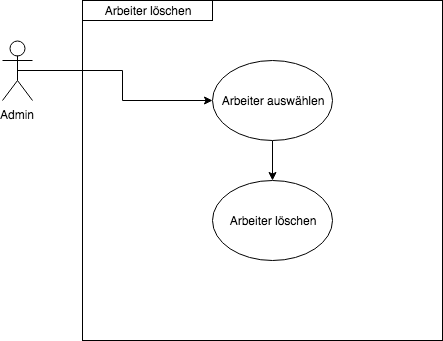

The diagram above was exported from draw.io. Its source (the exported page's mxGraphModel, read from the mxfile embedded in the PNG):
<mxGraphModel dx="823" dy="466" grid="1" gridSize="10" guides="1" tooltips="1" connect="1" arrows="1" fold="1" page="1" pageScale="1" pageWidth="827" pageHeight="1169" math="0" shadow="0">
  <root>
    <mxCell id="2qbBVg7mfQPV-_pDMc_y-0" />
    <mxCell id="2qbBVg7mfQPV-_pDMc_y-1" parent="2qbBVg7mfQPV-_pDMc_y-0" />
    <mxCell id="EuKYc7_cnmvkRMvPvcwf-0" value="" style="whiteSpace=wrap;html=1;aspect=notfixed;strokeColor=#000000;imageAspect=0;" vertex="1" parent="2qbBVg7mfQPV-_pDMc_y-1">
      <mxGeometry x="160" y="40" width="360" height="340" as="geometry" />
    </mxCell>
    <mxCell id="EuKYc7_cnmvkRMvPvcwf-1" style="edgeStyle=orthogonalEdgeStyle;rounded=0;orthogonalLoop=1;jettySize=auto;html=1;exitX=0.5;exitY=0.5;exitDx=0;exitDy=0;exitPerimeter=0;entryX=0;entryY=0.5;entryDx=0;entryDy=0;" edge="1" parent="2qbBVg7mfQPV-_pDMc_y-1" source="EuKYc7_cnmvkRMvPvcwf-2" target="EuKYc7_cnmvkRMvPvcwf-5">
      <mxGeometry relative="1" as="geometry" />
    </mxCell>
    <mxCell id="EuKYc7_cnmvkRMvPvcwf-2" value="Admin&lt;br&gt;" style="shape=umlActor;verticalLabelPosition=bottom;labelBackgroundColor=#ffffff;verticalAlign=top;html=1;outlineConnect=0;strokeColor=#000000;" vertex="1" parent="2qbBVg7mfQPV-_pDMc_y-1">
      <mxGeometry x="80" y="80" width="30" height="60" as="geometry" />
    </mxCell>
    <mxCell id="EuKYc7_cnmvkRMvPvcwf-3" value="Arbeiter löschen" style="text;html=1;strokeColor=#000000;fillColor=none;align=center;verticalAlign=middle;whiteSpace=wrap;rounded=0;" vertex="1" parent="2qbBVg7mfQPV-_pDMc_y-1">
      <mxGeometry x="160" y="40" width="130" height="20" as="geometry" />
    </mxCell>
    <mxCell id="EuKYc7_cnmvkRMvPvcwf-4" style="edgeStyle=orthogonalEdgeStyle;rounded=0;orthogonalLoop=1;jettySize=auto;html=1;exitX=0.5;exitY=1;exitDx=0;exitDy=0;entryX=0.5;entryY=0;entryDx=0;entryDy=0;" edge="1" parent="2qbBVg7mfQPV-_pDMc_y-1" source="EuKYc7_cnmvkRMvPvcwf-5" target="EuKYc7_cnmvkRMvPvcwf-6">
      <mxGeometry relative="1" as="geometry" />
    </mxCell>
    <mxCell id="EuKYc7_cnmvkRMvPvcwf-5" value="Arbeiter auswählen" style="ellipse;whiteSpace=wrap;html=1;strokeColor=#000000;" vertex="1" parent="2qbBVg7mfQPV-_pDMc_y-1">
      <mxGeometry x="290" y="100" width="120" height="80" as="geometry" />
    </mxCell>
    <mxCell id="EuKYc7_cnmvkRMvPvcwf-6" value="Arbeiter löschen" style="ellipse;whiteSpace=wrap;html=1;strokeColor=#000000;" vertex="1" parent="2qbBVg7mfQPV-_pDMc_y-1">
      <mxGeometry x="290" y="220" width="120" height="80" as="geometry" />
    </mxCell>
  </root>
</mxGraphModel>